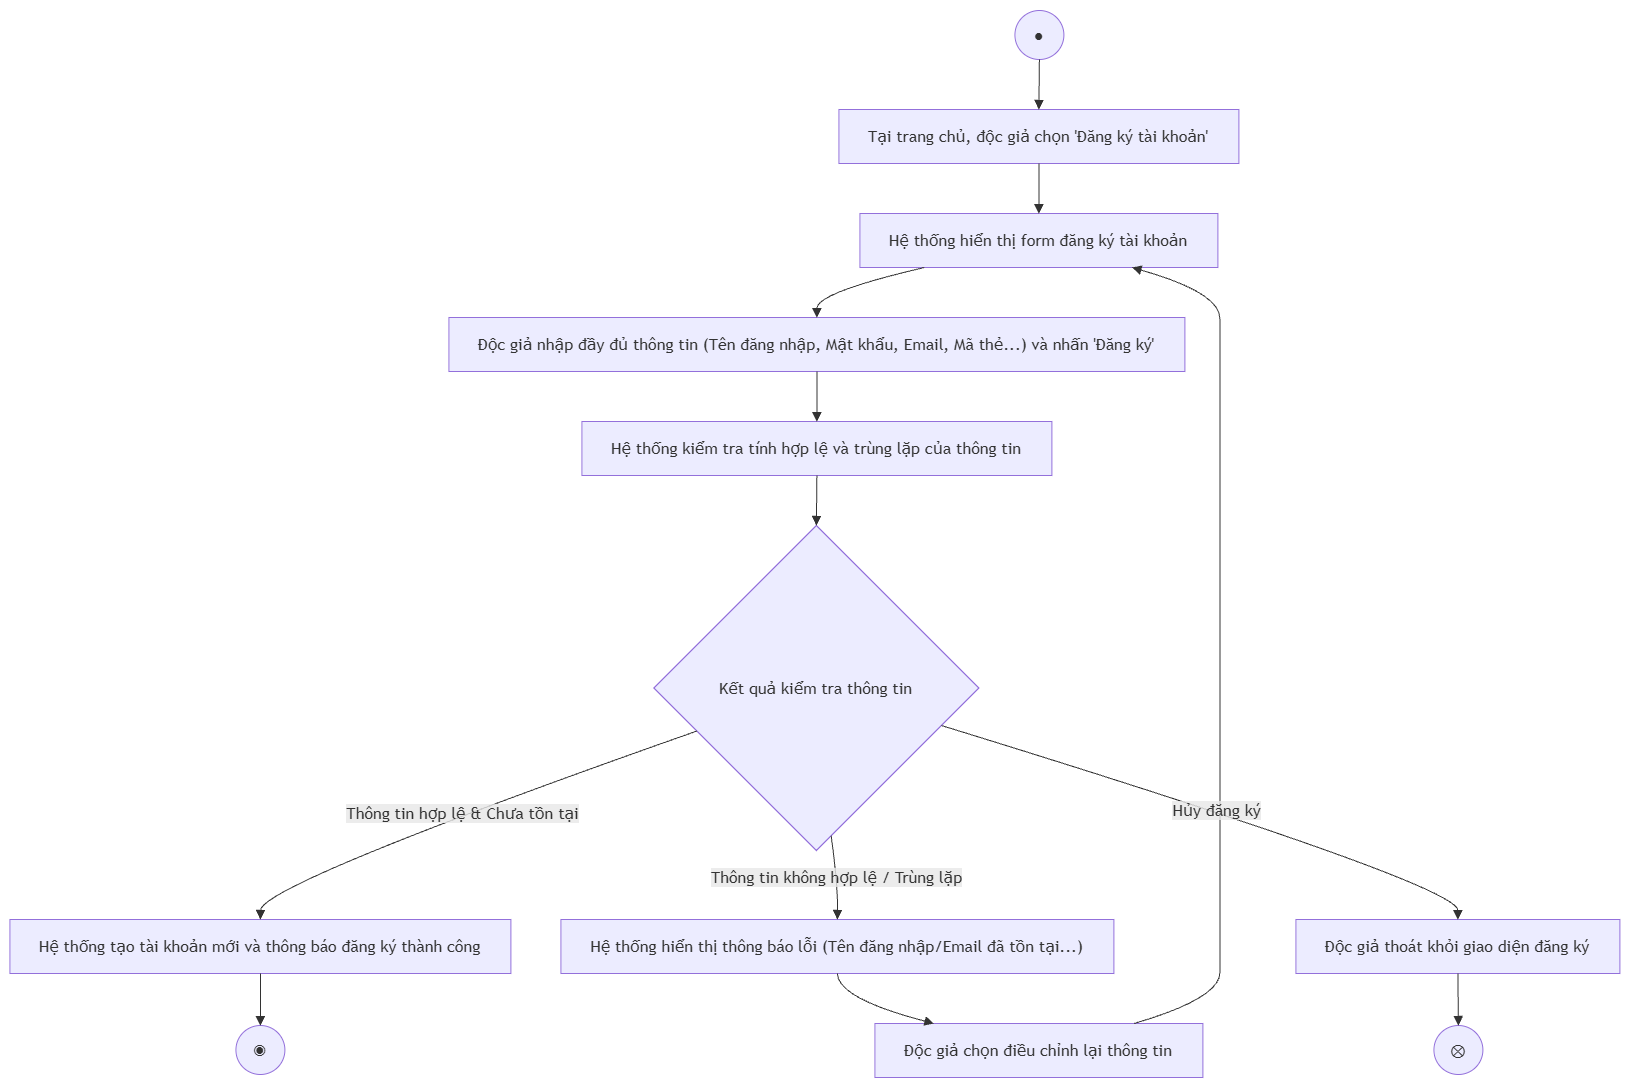

The diagram above was exported from draw.io. Its source (the exported page's mxGraphModel, read from the mxfile embedded in the PNG):
<mxGraphModel dx="1717" dy="878" grid="1" gridSize="10" guides="1" tooltips="1" connect="1" arrows="1" fold="1" page="1" pageScale="1" pageWidth="827" pageHeight="1169" math="0" shadow="0">
  <root>
    <mxCell id="0" />
    <mxCell id="1" parent="0" />
    <UserObject label="" mermaidData="{&#10;  &quot;data&quot;: &quot;flowchart TD\n    %% Nút bắt đầu\n    Start((●)) --&gt; A1\n\n    %% Luồng chính\n    A1[\&quot;Tại trang chủ, độc giả chọn 'Đăng ký tài khoản'\&quot;] --&gt; A2[\&quot;Hệ thống hiển thị form đăng ký tài khoản\&quot;]\n    A2 --&gt; A3[\&quot;Độc giả nhập đầy đủ thông tin (Tên đăng nhập, Mật khẩu, Email, Mã thẻ...) và nhấn 'Đăng ký'\&quot;]\n    A3 --&gt; A4[\&quot;Hệ thống kiểm tra tính hợp lệ và trùng lặp của thông tin\&quot;]\n    A4 --&gt; D1{\&quot;Kết quả kiểm tra thông tin\&quot;}\n\n    %% Điểm rẽ nhánh\n    D1 -- \&quot;Thông tin hợp lệ &amp; Chưa tồn tại\&quot; --&gt; B1[\&quot;Hệ thống tạo tài khoản mới và thông báo đăng ký thành công\&quot;]\n    B1 --&gt; End((◉))\n\n    D1 -- \&quot;Thông tin không hợp lệ / Trùng lặp\&quot; --&gt; B2[\&quot;Hệ thống hiển thị thông báo lỗi (Tên đăng nhập/Email đã tồn tại...)\&quot;]\n    B2 --&gt; B3[\&quot;Độc giả chọn điều chỉnh lại thông tin\&quot;]\n    B3 --&gt; A2\n\n    D1 -- \&quot;Hủy đăng ký\&quot; --&gt; B4[\&quot;Độc giả thoát khỏi giao diện đăng ký\&quot;]\n    B4 --&gt; FlowEnd((⊗))&quot;,&#10;  &quot;config&quot;: null&#10;}" id="tlM9CUnxvJKnbbqwpoKt-124">
      <mxCell connectable="0" parent="1" style="group;transparentBounds=1;editIcon=1;lockedGroup=0;groupPadding=10;" vertex="1">
        <mxGeometry as="geometry" />
      </mxCell>
    </UserObject>
    <UserObject label="●" mermaidId="n:Start" mermaidBaseStyle="ellipse;html=1;aspect=fixed;strokeWidth=1;whiteSpace=wrap;fillColor=light-dark(#ECECFF,#1f2020);strokeColor=light-dark(#9370DB,#cccccc);fontColor=light-dark(#333333,#cccccc);fontFamily=Trebuchet MS,Verdana,Arial,sans-serif;fontSize=16;" mermaidBaseValue="●" id="tlM9CUnxvJKnbbqwpoKt-125">
      <mxCell parent="tlM9CUnxvJKnbbqwpoKt-124" style="ellipse;html=1;aspect=fixed;strokeWidth=1;whiteSpace=wrap;fillColor=light-dark(#ECECFF,#1f2020);strokeColor=light-dark(#9370DB,#cccccc);fontColor=light-dark(#333333,#cccccc);fontFamily=Trebuchet MS,Verdana,Arial,sans-serif;fontSize=16;" vertex="1">
        <mxGeometry height="49" width="49" x="1035" y="320" as="geometry" />
      </mxCell>
    </UserObject>
    <UserObject label="Tại trang chủ, độc giả chọn 'Đăng ký tài khoản'" mermaidId="n:A1" mermaidBaseStyle="html=1;whiteSpace=wrap;strokeWidth=1;fillColor=light-dark(#ECECFF,#1f2020);strokeColor=light-dark(#9370DB,#cccccc);fontColor=light-dark(#333333,#cccccc);fontFamily=Trebuchet MS,Verdana,Arial,sans-serif;fontSize=16;" mermaidBaseValue="Tại trang chủ, độc giả chọn 'Đăng ký tài khoản'" id="tlM9CUnxvJKnbbqwpoKt-126">
      <mxCell parent="tlM9CUnxvJKnbbqwpoKt-124" style="html=1;whiteSpace=wrap;strokeWidth=1;fillColor=light-dark(#ECECFF,#1f2020);strokeColor=light-dark(#9370DB,#cccccc);fontColor=light-dark(#333333,#cccccc);fontFamily=Trebuchet MS,Verdana,Arial,sans-serif;fontSize=16;" vertex="1">
        <mxGeometry height="54" width="400" x="859" y="419" as="geometry" />
      </mxCell>
    </UserObject>
    <UserObject label="Hệ thống hiển thị form đăng ký tài khoản" mermaidId="n:A2" mermaidBaseStyle="html=1;whiteSpace=wrap;strokeWidth=1;fillColor=light-dark(#ECECFF,#1f2020);strokeColor=light-dark(#9370DB,#cccccc);fontColor=light-dark(#333333,#cccccc);fontFamily=Trebuchet MS,Verdana,Arial,sans-serif;fontSize=16;" mermaidBaseValue="Hệ thống hiển thị form đăng ký tài khoản" id="tlM9CUnxvJKnbbqwpoKt-127">
      <mxCell parent="tlM9CUnxvJKnbbqwpoKt-124" style="html=1;whiteSpace=wrap;strokeWidth=1;fillColor=light-dark(#ECECFF,#1f2020);strokeColor=light-dark(#9370DB,#cccccc);fontColor=light-dark(#333333,#cccccc);fontFamily=Trebuchet MS,Verdana,Arial,sans-serif;fontSize=16;" vertex="1">
        <mxGeometry height="54" width="358" x="880" y="523" as="geometry" />
      </mxCell>
    </UserObject>
    <UserObject label="Độc giả nhập đầy đủ thông tin (Tên đăng nhập, Mật khẩu, Email, Mã thẻ...) và nhấn 'Đăng ký'" mermaidId="n:A3" mermaidBaseStyle="html=1;whiteSpace=wrap;strokeWidth=1;fillColor=light-dark(#ECECFF,#1f2020);strokeColor=light-dark(#9370DB,#cccccc);fontColor=light-dark(#333333,#cccccc);fontFamily=Trebuchet MS,Verdana,Arial,sans-serif;fontSize=16;" mermaidBaseValue="Độc giả nhập đầy đủ thông tin (Tên đăng nhập, Mật khẩu, Email, Mã thẻ...) và nhấn 'Đăng ký'" id="tlM9CUnxvJKnbbqwpoKt-128">
      <mxCell parent="tlM9CUnxvJKnbbqwpoKt-124" style="html=1;whiteSpace=wrap;strokeWidth=1;fillColor=light-dark(#ECECFF,#1f2020);strokeColor=light-dark(#9370DB,#cccccc);fontColor=light-dark(#333333,#cccccc);fontFamily=Trebuchet MS,Verdana,Arial,sans-serif;fontSize=16;" vertex="1">
        <mxGeometry height="54" width="736" x="469" y="627" as="geometry" />
      </mxCell>
    </UserObject>
    <UserObject label="Hệ thống kiểm tra tính hợp lệ và trùng lặp của thông tin" mermaidId="n:A4" mermaidBaseStyle="html=1;whiteSpace=wrap;strokeWidth=1;fillColor=light-dark(#ECECFF,#1f2020);strokeColor=light-dark(#9370DB,#cccccc);fontColor=light-dark(#333333,#cccccc);fontFamily=Trebuchet MS,Verdana,Arial,sans-serif;fontSize=16;" mermaidBaseValue="Hệ thống kiểm tra tính hợp lệ và trùng lặp của thông tin" id="tlM9CUnxvJKnbbqwpoKt-129">
      <mxCell parent="tlM9CUnxvJKnbbqwpoKt-124" style="html=1;whiteSpace=wrap;strokeWidth=1;fillColor=light-dark(#ECECFF,#1f2020);strokeColor=light-dark(#9370DB,#cccccc);fontColor=light-dark(#333333,#cccccc);fontFamily=Trebuchet MS,Verdana,Arial,sans-serif;fontSize=16;" vertex="1">
        <mxGeometry height="54" width="470" x="602" y="731" as="geometry" />
      </mxCell>
    </UserObject>
    <UserObject label="Kết quả kiểm tra thông tin" mermaidId="n:D1" mermaidBaseStyle="rhombus;html=1;strokeWidth=1;whiteSpace=wrap;fillColor=light-dark(#ECECFF,#1f2020);strokeColor=light-dark(#9370DB,#cccccc);fontColor=light-dark(#333333,#cccccc);fontFamily=Trebuchet MS,Verdana,Arial,sans-serif;fontSize=16;" mermaidBaseValue="Kết quả kiểm tra thông tin" id="tlM9CUnxvJKnbbqwpoKt-130">
      <mxCell parent="tlM9CUnxvJKnbbqwpoKt-124" style="rhombus;html=1;strokeWidth=1;whiteSpace=wrap;fillColor=light-dark(#ECECFF,#1f2020);strokeColor=light-dark(#9370DB,#cccccc);fontColor=light-dark(#333333,#cccccc);fontFamily=Trebuchet MS,Verdana,Arial,sans-serif;fontSize=16;" vertex="1">
        <mxGeometry height="325" width="325" x="674" y="835" as="geometry" />
      </mxCell>
    </UserObject>
    <UserObject label="Hệ thống tạo tài khoản mới và thông báo đăng ký thành công" mermaidId="n:B1" mermaidBaseStyle="html=1;whiteSpace=wrap;strokeWidth=1;fillColor=light-dark(#ECECFF,#1f2020);strokeColor=light-dark(#9370DB,#cccccc);fontColor=light-dark(#333333,#cccccc);fontFamily=Trebuchet MS,Verdana,Arial,sans-serif;fontSize=16;" mermaidBaseValue="Hệ thống tạo tài khoản mới và thông báo đăng ký thành công" id="tlM9CUnxvJKnbbqwpoKt-131">
      <mxCell parent="tlM9CUnxvJKnbbqwpoKt-124" style="html=1;whiteSpace=wrap;strokeWidth=1;fillColor=light-dark(#ECECFF,#1f2020);strokeColor=light-dark(#9370DB,#cccccc);fontColor=light-dark(#333333,#cccccc);fontFamily=Trebuchet MS,Verdana,Arial,sans-serif;fontSize=16;" vertex="1">
        <mxGeometry height="54" width="501" x="30" y="1229" as="geometry" />
      </mxCell>
    </UserObject>
    <UserObject label="◉" mermaidId="n:End" mermaidBaseStyle="ellipse;html=1;aspect=fixed;strokeWidth=1;whiteSpace=wrap;fillColor=light-dark(#ECECFF,#1f2020);strokeColor=light-dark(#9370DB,#cccccc);fontColor=light-dark(#333333,#cccccc);fontFamily=Trebuchet MS,Verdana,Arial,sans-serif;fontSize=16;" mermaidBaseValue="◉" id="tlM9CUnxvJKnbbqwpoKt-132">
      <mxCell parent="tlM9CUnxvJKnbbqwpoKt-124" style="ellipse;html=1;aspect=fixed;strokeWidth=1;whiteSpace=wrap;fillColor=light-dark(#ECECFF,#1f2020);strokeColor=light-dark(#9370DB,#cccccc);fontColor=light-dark(#333333,#cccccc);fontFamily=Trebuchet MS,Verdana,Arial,sans-serif;fontSize=16;" vertex="1">
        <mxGeometry height="49" width="49" x="256" y="1335" as="geometry" />
      </mxCell>
    </UserObject>
    <UserObject label="Hệ thống hiển thị thông báo lỗi (Tên đăng nhập/Email đã tồn tại...)" mermaidId="n:B2" mermaidBaseStyle="html=1;whiteSpace=wrap;strokeWidth=1;fillColor=light-dark(#ECECFF,#1f2020);strokeColor=light-dark(#9370DB,#cccccc);fontColor=light-dark(#333333,#cccccc);fontFamily=Trebuchet MS,Verdana,Arial,sans-serif;fontSize=16;" mermaidBaseValue="Hệ thống hiển thị thông báo lỗi (Tên đăng nhập/Email đã tồn tại...)" id="tlM9CUnxvJKnbbqwpoKt-133">
      <mxCell parent="tlM9CUnxvJKnbbqwpoKt-124" style="html=1;whiteSpace=wrap;strokeWidth=1;fillColor=light-dark(#ECECFF,#1f2020);strokeColor=light-dark(#9370DB,#cccccc);fontColor=light-dark(#333333,#cccccc);fontFamily=Trebuchet MS,Verdana,Arial,sans-serif;fontSize=16;" vertex="1">
        <mxGeometry height="54" width="553" x="581" y="1229" as="geometry" />
      </mxCell>
    </UserObject>
    <UserObject label="Độc giả chọn điều chỉnh lại thông tin" mermaidId="n:B3" mermaidBaseStyle="html=1;whiteSpace=wrap;strokeWidth=1;fillColor=light-dark(#ECECFF,#1f2020);strokeColor=light-dark(#9370DB,#cccccc);fontColor=light-dark(#333333,#cccccc);fontFamily=Trebuchet MS,Verdana,Arial,sans-serif;fontSize=16;" mermaidBaseValue="Độc giả chọn điều chỉnh lại thông tin" id="tlM9CUnxvJKnbbqwpoKt-134">
      <mxCell parent="tlM9CUnxvJKnbbqwpoKt-124" style="html=1;whiteSpace=wrap;strokeWidth=1;fillColor=light-dark(#ECECFF,#1f2020);strokeColor=light-dark(#9370DB,#cccccc);fontColor=light-dark(#333333,#cccccc);fontFamily=Trebuchet MS,Verdana,Arial,sans-serif;fontSize=16;" vertex="1">
        <mxGeometry height="54" width="328" x="895" y="1333" as="geometry" />
      </mxCell>
    </UserObject>
    <UserObject label="Độc giả thoát khỏi giao diện đăng ký" mermaidId="n:B4" mermaidBaseStyle="html=1;whiteSpace=wrap;strokeWidth=1;fillColor=light-dark(#ECECFF,#1f2020);strokeColor=light-dark(#9370DB,#cccccc);fontColor=light-dark(#333333,#cccccc);fontFamily=Trebuchet MS,Verdana,Arial,sans-serif;fontSize=16;" mermaidBaseValue="Độc giả thoát khỏi giao diện đăng ký" id="tlM9CUnxvJKnbbqwpoKt-135">
      <mxCell parent="tlM9CUnxvJKnbbqwpoKt-124" style="html=1;whiteSpace=wrap;strokeWidth=1;fillColor=light-dark(#ECECFF,#1f2020);strokeColor=light-dark(#9370DB,#cccccc);fontColor=light-dark(#333333,#cccccc);fontFamily=Trebuchet MS,Verdana,Arial,sans-serif;fontSize=16;" vertex="1">
        <mxGeometry height="54" width="324" x="1316" y="1229" as="geometry" />
      </mxCell>
    </UserObject>
    <UserObject label="⊗" mermaidId="n:FlowEnd" mermaidBaseStyle="ellipse;html=1;aspect=fixed;strokeWidth=1;whiteSpace=wrap;fillColor=light-dark(#ECECFF,#1f2020);strokeColor=light-dark(#9370DB,#cccccc);fontColor=light-dark(#333333,#cccccc);fontFamily=Trebuchet MS,Verdana,Arial,sans-serif;fontSize=16;" mermaidBaseValue="⊗" id="tlM9CUnxvJKnbbqwpoKt-136">
      <mxCell parent="tlM9CUnxvJKnbbqwpoKt-124" style="ellipse;html=1;aspect=fixed;strokeWidth=1;whiteSpace=wrap;fillColor=light-dark(#ECECFF,#1f2020);strokeColor=light-dark(#9370DB,#cccccc);fontColor=light-dark(#333333,#cccccc);fontFamily=Trebuchet MS,Verdana,Arial,sans-serif;fontSize=16;" vertex="1">
        <mxGeometry height="49" width="49" x="1454" y="1335" as="geometry" />
      </mxCell>
    </UserObject>
    <UserObject label="" mermaidId="e:Start-&gt;A1#0" mermaidBaseStyle="curved=1;startArrow=none;endArrow=block;endSize=7;strokeColor=light-dark(#333333,#cccccc);exitX=0.49;exitY=1;entryX=0.5;entryY=0;" mermaidBaseValue="" id="tlM9CUnxvJKnbbqwpoKt-137">
      <mxCell edge="1" parent="tlM9CUnxvJKnbbqwpoKt-124" source="tlM9CUnxvJKnbbqwpoKt-125" style="curved=1;startArrow=none;endArrow=block;endSize=7;strokeColor=light-dark(#333333,#cccccc);exitX=0.49;exitY=1;entryX=0.5;entryY=0;rounded=0;" target="tlM9CUnxvJKnbbqwpoKt-126">
        <mxGeometry relative="1" as="geometry">
          <Array as="points" />
        </mxGeometry>
      </mxCell>
    </UserObject>
    <UserObject label="" mermaidId="e:A1-&gt;A2#0" mermaidBaseStyle="curved=1;startArrow=none;endArrow=block;endSize=7;strokeColor=light-dark(#333333,#cccccc);exitX=0.5;exitY=1;entryX=0.5;entryY=0;" mermaidBaseValue="" id="tlM9CUnxvJKnbbqwpoKt-138">
      <mxCell edge="1" parent="tlM9CUnxvJKnbbqwpoKt-124" source="tlM9CUnxvJKnbbqwpoKt-126" style="curved=1;startArrow=none;endArrow=block;endSize=7;strokeColor=light-dark(#333333,#cccccc);exitX=0.5;exitY=1;entryX=0.5;entryY=0;rounded=0;" target="tlM9CUnxvJKnbbqwpoKt-127">
        <mxGeometry relative="1" as="geometry">
          <Array as="points" />
        </mxGeometry>
      </mxCell>
    </UserObject>
    <UserObject label="" mermaidId="e:A2-&gt;A3#0" mermaidBaseStyle="curved=1;startArrow=none;endArrow=block;endSize=7;strokeColor=light-dark(#333333,#cccccc);exitX=0.18;exitY=1;entryX=0.5;entryY=0;" mermaidBaseValue="" id="tlM9CUnxvJKnbbqwpoKt-139">
      <mxCell edge="1" parent="tlM9CUnxvJKnbbqwpoKt-124" source="tlM9CUnxvJKnbbqwpoKt-127" style="curved=1;startArrow=none;endArrow=block;endSize=7;strokeColor=light-dark(#333333,#cccccc);exitX=0.18;exitY=1;entryX=0.5;entryY=0;rounded=0;" target="tlM9CUnxvJKnbbqwpoKt-128">
        <mxGeometry relative="1" as="geometry">
          <Array as="points">
            <mxPoint x="837" y="602" />
          </Array>
        </mxGeometry>
      </mxCell>
    </UserObject>
    <UserObject label="" mermaidId="e:A3-&gt;A4#0" mermaidBaseStyle="curved=1;startArrow=none;endArrow=block;endSize=7;strokeColor=light-dark(#333333,#cccccc);exitX=0.5;exitY=1;entryX=0.5;entryY=0;" mermaidBaseValue="" id="tlM9CUnxvJKnbbqwpoKt-140">
      <mxCell edge="1" parent="tlM9CUnxvJKnbbqwpoKt-124" source="tlM9CUnxvJKnbbqwpoKt-128" style="curved=1;startArrow=none;endArrow=block;endSize=7;strokeColor=light-dark(#333333,#cccccc);exitX=0.5;exitY=1;entryX=0.5;entryY=0;rounded=0;" target="tlM9CUnxvJKnbbqwpoKt-129">
        <mxGeometry relative="1" as="geometry">
          <Array as="points" />
        </mxGeometry>
      </mxCell>
    </UserObject>
    <UserObject label="" mermaidId="e:A4-&gt;D1#0" mermaidBaseStyle="curved=1;startArrow=none;endArrow=block;endSize=7;strokeColor=light-dark(#333333,#cccccc);exitX=0.5;exitY=1;entryX=0.5;entryY=0;" mermaidBaseValue="" id="tlM9CUnxvJKnbbqwpoKt-141">
      <mxCell edge="1" parent="tlM9CUnxvJKnbbqwpoKt-124" source="tlM9CUnxvJKnbbqwpoKt-129" style="curved=1;startArrow=none;endArrow=block;endSize=7;strokeColor=light-dark(#333333,#cccccc);exitX=0.5;exitY=1;entryX=0.5;entryY=0;rounded=0;" target="tlM9CUnxvJKnbbqwpoKt-130">
        <mxGeometry relative="1" as="geometry">
          <Array as="points" />
        </mxGeometry>
      </mxCell>
    </UserObject>
    <UserObject label="Thông tin hợp lệ &amp; Chưa tồn tại" mermaidId="e:D1-&gt;B1#0" mermaidBaseStyle="curved=1;startArrow=none;endArrow=block;endSize=7;strokeColor=light-dark(#333333,#cccccc);html=1;fontSize=16;labelBackgroundColor=light-dark(#E8E8E88D,#2a2a2a8D);fontFamily=Trebuchet MS,Verdana,Arial,sans-serif;fontColor=light-dark(#333333,#cccccc);exitX=0;exitY=0.68;entryX=0.5;entryY=0;" mermaidBaseValue="Thông tin hợp lệ &amp; Chưa tồn tại" id="tlM9CUnxvJKnbbqwpoKt-142">
      <mxCell edge="1" parent="tlM9CUnxvJKnbbqwpoKt-124" source="tlM9CUnxvJKnbbqwpoKt-130" style="curved=1;startArrow=none;endArrow=block;endSize=7;strokeColor=light-dark(#333333,#cccccc);html=1;fontSize=16;labelBackgroundColor=light-dark(#E8E8E88D,#2a2a2a8D);fontFamily=Trebuchet MS,Verdana,Arial,sans-serif;fontColor=light-dark(#333333,#cccccc);exitX=0;exitY=0.68;entryX=0.5;entryY=0;rounded=0;" target="tlM9CUnxvJKnbbqwpoKt-131">
        <mxGeometry relative="1" as="geometry">
          <Array as="points">
            <mxPoint x="281" y="1194" />
          </Array>
        </mxGeometry>
      </mxCell>
    </UserObject>
    <UserObject label="" mermaidId="e:B1-&gt;End#0" mermaidBaseStyle="curved=1;startArrow=none;endArrow=block;endSize=7;strokeColor=light-dark(#333333,#cccccc);exitX=0.5;exitY=1;entryX=0.51;entryY=0;" mermaidBaseValue="" id="tlM9CUnxvJKnbbqwpoKt-143">
      <mxCell edge="1" parent="tlM9CUnxvJKnbbqwpoKt-124" source="tlM9CUnxvJKnbbqwpoKt-131" style="curved=1;startArrow=none;endArrow=block;endSize=7;strokeColor=light-dark(#333333,#cccccc);exitX=0.5;exitY=1;entryX=0.51;entryY=0;rounded=0;" target="tlM9CUnxvJKnbbqwpoKt-132">
        <mxGeometry relative="1" as="geometry">
          <Array as="points" />
        </mxGeometry>
      </mxCell>
    </UserObject>
    <UserObject label="Thông tin không hợp lệ / Trùng lặp" mermaidId="e:D1-&gt;B2#0" mermaidBaseStyle="curved=1;startArrow=none;endArrow=block;endSize=7;strokeColor=light-dark(#333333,#cccccc);html=1;fontSize=16;labelBackgroundColor=light-dark(#E8E8E88D,#2a2a2a8D);fontFamily=Trebuchet MS,Verdana,Arial,sans-serif;fontColor=light-dark(#333333,#cccccc);exitX=0.55;exitY=1;entryX=0.5;entryY=0;" mermaidBaseValue="Thông tin không hợp lệ / Trùng lặp" id="tlM9CUnxvJKnbbqwpoKt-144">
      <mxCell edge="1" parent="tlM9CUnxvJKnbbqwpoKt-124" source="tlM9CUnxvJKnbbqwpoKt-130" style="curved=1;startArrow=none;endArrow=block;endSize=7;strokeColor=light-dark(#333333,#cccccc);html=1;fontSize=16;labelBackgroundColor=light-dark(#E8E8E88D,#2a2a2a8D);fontFamily=Trebuchet MS,Verdana,Arial,sans-serif;fontColor=light-dark(#333333,#cccccc);exitX=0.55;exitY=1;entryX=0.5;entryY=0;rounded=0;" target="tlM9CUnxvJKnbbqwpoKt-133">
        <mxGeometry relative="1" as="geometry">
          <Array as="points">
            <mxPoint x="858" y="1194" />
          </Array>
        </mxGeometry>
      </mxCell>
    </UserObject>
    <UserObject label="" mermaidId="e:B2-&gt;B3#0" mermaidBaseStyle="curved=1;startArrow=none;endArrow=block;endSize=7;strokeColor=light-dark(#333333,#cccccc);exitX=0.5;exitY=1;entryX=0.18;entryY=0;" mermaidBaseValue="" id="tlM9CUnxvJKnbbqwpoKt-145">
      <mxCell edge="1" parent="tlM9CUnxvJKnbbqwpoKt-124" source="tlM9CUnxvJKnbbqwpoKt-133" style="curved=1;startArrow=none;endArrow=block;endSize=7;strokeColor=light-dark(#333333,#cccccc);exitX=0.5;exitY=1;entryX=0.18;entryY=0;rounded=0;" target="tlM9CUnxvJKnbbqwpoKt-134">
        <mxGeometry relative="1" as="geometry">
          <Array as="points">
            <mxPoint x="858" y="1308" />
          </Array>
        </mxGeometry>
      </mxCell>
    </UserObject>
    <UserObject label="" mermaidId="e:B3-&gt;A2#0" mermaidBaseStyle="curved=1;startArrow=none;endArrow=block;endSize=7;strokeColor=light-dark(#333333,#cccccc);exitX=0.79;exitY=0;entryX=0.76;entryY=1;" mermaidBaseValue="" id="tlM9CUnxvJKnbbqwpoKt-146">
      <mxCell edge="1" parent="tlM9CUnxvJKnbbqwpoKt-124" source="tlM9CUnxvJKnbbqwpoKt-134" style="curved=1;startArrow=none;endArrow=block;endSize=7;strokeColor=light-dark(#333333,#cccccc);exitX=0.79;exitY=0;entryX=0.76;entryY=1;rounded=0;" target="tlM9CUnxvJKnbbqwpoKt-127">
        <mxGeometry relative="1" as="geometry">
          <Array as="points">
            <mxPoint x="1240" y="1308" />
            <mxPoint x="1240" y="1256" />
            <mxPoint x="1240" y="1194" />
            <mxPoint x="1240" y="997" />
            <mxPoint x="1240" y="810" />
            <mxPoint x="1240" y="758" />
            <mxPoint x="1240" y="706" />
            <mxPoint x="1240" y="654" />
            <mxPoint x="1240" y="602" />
          </Array>
        </mxGeometry>
      </mxCell>
    </UserObject>
    <UserObject label="Hủy đăng ký" mermaidId="e:D1-&gt;B4#0" mermaidBaseStyle="curved=1;startArrow=none;endArrow=block;endSize=7;strokeColor=light-dark(#333333,#cccccc);html=1;fontSize=16;labelBackgroundColor=light-dark(#E8E8E88D,#2a2a2a8D);fontFamily=Trebuchet MS,Verdana,Arial,sans-serif;fontColor=light-dark(#333333,#cccccc);exitX=1;exitY=0.65;entryX=0.5;entryY=0;" mermaidBaseValue="Hủy đăng ký" id="tlM9CUnxvJKnbbqwpoKt-147">
      <mxCell edge="1" parent="tlM9CUnxvJKnbbqwpoKt-124" source="tlM9CUnxvJKnbbqwpoKt-130" style="curved=1;startArrow=none;endArrow=block;endSize=7;strokeColor=light-dark(#333333,#cccccc);html=1;fontSize=16;labelBackgroundColor=light-dark(#E8E8E88D,#2a2a2a8D);fontFamily=Trebuchet MS,Verdana,Arial,sans-serif;fontColor=light-dark(#333333,#cccccc);exitX=1;exitY=0.65;entryX=0.5;entryY=0;rounded=0;" target="tlM9CUnxvJKnbbqwpoKt-135">
        <mxGeometry relative="1" as="geometry">
          <Array as="points">
            <mxPoint x="1478" y="1194" />
          </Array>
        </mxGeometry>
      </mxCell>
    </UserObject>
    <UserObject label="" mermaidId="e:B4-&gt;FlowEnd#0" mermaidBaseStyle="curved=1;startArrow=none;endArrow=block;endSize=7;strokeColor=light-dark(#333333,#cccccc);exitX=0.5;exitY=1;entryX=0.49;entryY=0;" mermaidBaseValue="" id="tlM9CUnxvJKnbbqwpoKt-148">
      <mxCell edge="1" parent="tlM9CUnxvJKnbbqwpoKt-124" source="tlM9CUnxvJKnbbqwpoKt-135" style="curved=1;startArrow=none;endArrow=block;endSize=7;strokeColor=light-dark(#333333,#cccccc);exitX=0.5;exitY=1;entryX=0.49;entryY=0;rounded=0;" target="tlM9CUnxvJKnbbqwpoKt-136">
        <mxGeometry relative="1" as="geometry">
          <Array as="points" />
        </mxGeometry>
      </mxCell>
    </UserObject>
  </root>
</mxGraphModel>